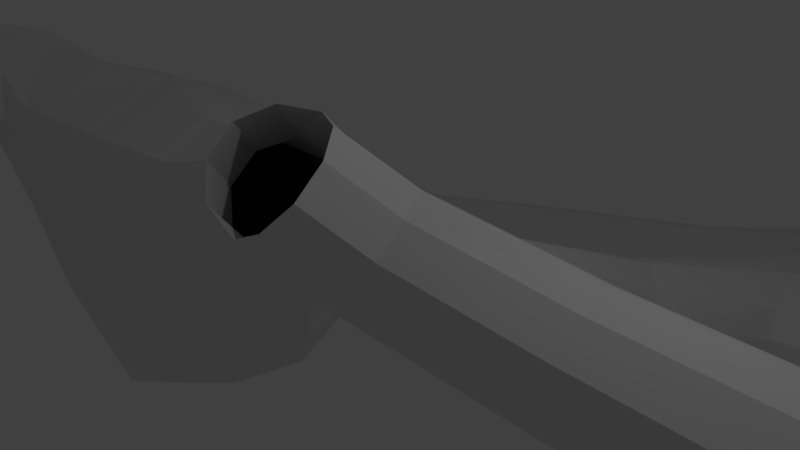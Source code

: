 # Source: mines2_smooth.blend  (saved by Blender 2.79.0; exported with 4.5.12 LTS)
import bpy
from mathutils import Matrix  # noqa: F401  (used for matrix-valued properties, if any)

bpy.ops.wm.read_factory_settings(use_empty=True)
scene = bpy.context.scene
scene.name = 'Scene'

# ---- collections
col_collection_1 = bpy.data.collections.new('Collection 1'); scene.collection.children.link(col_collection_1)

# ---- world
world_world = bpy.data.worlds.new('World'); scene.world = world_world
world_world.color = (0.05088, 0.05088, 0.05088)
world_world.use_sun_shadow = False
world_world.sun_shadow_jitter_overblur = 0.0
world_world.cycles.sampling_method = 'MANUAL'

# ---- cameras
cam_camera = bpy.data.cameras.new('Camera')
cam_camera.clip_end = 100.0
cam_camera.lens = 35.0
cam_camera.sensor_width = 32.0
cam_camera.sensor_height = 18.0
cam_camera.ortho_scale = 7.314
cam_camera.dof.focus_distance = 0.0
cam_camera.dof.aperture_fstop = 128.0

# ---- lights
light_lamp = bpy.data.lights.new('Lamp', 'POINT')
light_lamp.transmission_factor = 0.0
light_lamp.cutoff_distance = 30.0
light_lamp.energy = 100.0
light_lamp.shadow_buffer_clip_start = 1.001
light_lamp.shadow_soft_size = 0.1
light_lamp.shadow_maximum_resolution = 0.006
light_lamp.use_absolute_resolution = True

# ---- meshes
me_cylinder_014 = bpy.data.meshes.new('Cylinder.014')
me_cylinder_014.from_pydata([(0.25, 0.1545, -1.055), (0.3314, 1.405, 0.331), (0.7817, -0.01824, -1.055), (1.23, 1.112, 0.331), (1.11, -0.4705, -1.055), (1.786, 0.3476, 0.331), (1.11, -1.03, -1.055), (2.36, -0.3618, 0.4296), (0.7817, -1.482, -1.055), (1.817, -1.839, 0.4953), (0.25, -1.655, -1.055), (0.1187, -1.99, 0.4296), (-0.2817, -1.482, -1.055), (-0.8548, -1.406, 0.4296), (-0.6102, -1.03, -1.055), (-1.299, -0.3618, 0.4296), (-0.6102, -0.4705, -1.055), (-1.123, 0.3476, 0.331), (-0.2817, -0.01824, -1.055), (-0.5677, 1.112, 0.331), (17.88, 2.145, 0.6767), (18.41, 1.95, 0.5526), (18.74, 1.487, 0.5177), (18.74, 0.9335, 0.5851), (18.41, 0.501, 0.7292), (17.88, 0.3545, 0.895), (17.35, 0.501, 0.7292), (17.02, 0.9335, 0.5851), (17.02, 1.487, 0.5177), (17.35, 1.95, 0.5526), (17.88, 2.85, 3.427), (19.02, 2.532, 2.583), (19.25, 2.047, 2.424), (19.25, 1.496, 2.517), (19.02, 1.089, 2.827), (17.88, 1.066, 3.728), (16.75, 1.089, 2.827), (16.51, 1.496, 2.517), (16.51, 2.047, 2.424), (16.75, 2.532, 2.583), (19.02, 1.384, 4.572), (19.25, 1.87, 4.731), (19.25, 2.421, 4.638), (19.02, 2.827, 4.328), (16.75, 2.827, 4.328), (16.51, 2.421, 4.638), (16.51, 1.87, 4.731), (16.75, 1.384, 4.572), (15.62, 2.89, 3.662), (15.47, 2.815, 4.216), (15.38, 2.429, 4.62), (15.38, 1.879, 4.72), (15.47, 1.375, 4.478), (15.62, 1.11, 3.986), (15.47, 1.185, 3.432), (15.38, 1.571, 3.028), (15.38, 2.121, 2.928), (15.47, 2.625, 3.17), (20.15, 2.883, 3.638), (20.3, 2.605, 3.154), (20.39, 2.096, 2.926), (20.39, 1.55, 3.042), (20.3, 1.176, 3.456), (20.15, 1.117, 4.01), (20.3, 1.395, 4.494), (20.39, 1.904, 4.721), (20.39, 2.45, 4.606), (20.3, 2.824, 4.192), (17.88, 3.229, 4.537), (18.56, 3.034, 4.702), (18.98, 2.477, 4.846), (18.9, 1.839, 4.161), (18.59, 1.395, 4.814), (17.91, 1.205, 4.671), (17.24, 1.395, 4.814), (16.9, 1.86, 4.91), (16.78, 2.477, 4.846), (17.2, 3.034, 4.702), (8.0, 2.909, 5.808), (8.513, 3.166, 5.814), (8.83, 3.547, 5.57), (8.83, 3.907, 5.168), (8.513, 4.107, 4.762), (8.0, 4.073, 4.507), (7.487, 4.107, 4.762), (7.17, 3.907, 5.168), (7.17, 3.547, 5.57), (7.487, 3.166, 5.814), (8.0, 1.583, 4.665), (9.135, 2.358, 5.126), (9.372, 2.837, 4.947), (9.372, 3.209, 4.531), (9.135, 3.334, 4.035), (8.0, 2.789, 3.316), (6.865, 3.334, 4.035), (6.628, 3.209, 4.531), (6.628, 2.837, 4.947), (6.865, 2.358, 5.126), (9.135, 2.015, 2.855), (9.372, 1.536, 3.034), (9.372, 1.163, 3.451), (9.135, 1.039, 3.946), (6.865, 1.039, 3.946), (6.628, 1.163, 3.451), (6.628, 1.536, 3.034), (6.865, 2.015, 2.855), (5.694, 0.2249, 4.542), (5.434, -0.1398, 3.962), (5.344, 0.06831, 3.045), (5.344, 0.7755, 2.426), (5.434, 1.712, 2.341), (5.581, 2.519, 2.822), (5.434, 2.89, 3.686), (5.457, 2.676, 4.318), (5.472, 2.009, 4.667), (5.563, 1.073, 4.752), (11.21, 1.397, 4.498), (11.35, 1.908, 4.724), (11.44, 2.455, 4.606), (11.44, 2.828, 4.189), (11.35, 2.884, 3.633), (11.21, 2.603, 3.15), (11.35, 2.092, 2.924), (11.44, 1.545, 3.042), (11.44, 1.172, 3.459), (11.35, 1.116, 4.015), (8.261, 0.191, 2.523), (8.75, 0.2125, 2.436), (9.052, 0.488, 2.195), (9.052, 0.9122, 1.894), (8.75, 1.323, 1.646), (8.261, 1.564, 1.547), (7.773, 1.323, 1.439), (7.471, 0.9122, 1.558), (7.471, 0.488, 1.859), (7.773, 0.2125, 2.228), (13.88, 1.389, 4.49), (13.88, 1.897, 4.722), (13.88, 2.445, 4.611), (13.88, 2.823, 4.199), (13.88, 2.886, 3.644), (13.88, 2.611, 3.157), (13.88, 2.103, 2.925), (13.88, 1.555, 3.037), (13.88, 1.177, 3.449), (13.88, 1.114, 4.004), (21.93, 2.037, 2.922), (24.2, 2.0, 2.919), (21.93, 1.499, 3.073), (24.2, 1.468, 3.092), (21.93, 1.154, 3.511), (24.2, 1.14, 3.544), (21.93, 1.131, 4.068), (24.2, 1.14, 4.103), (21.93, 1.44, 4.532), (24.2, 1.468, 4.556), (21.93, 1.963, 4.726), (24.2, 2.0, 4.728), (21.93, 2.501, 4.575), (24.2, 2.532, 4.556), (21.93, 2.846, 4.137), (24.2, 2.86, 4.103), (21.93, 2.869, 3.58), (24.2, 2.86, 3.544), (21.93, 2.56, 3.116), (24.2, 2.532, 3.092), (25.62, 2.0, 2.951), (25.62, 1.487, 3.118), (25.62, 1.17, 3.554), (25.62, 1.17, 4.094), (25.62, 1.487, 4.53), (25.62, 2.0, 4.697), (25.62, 2.513, 4.53), (25.62, 2.83, 4.094), (25.62, 2.83, 3.554), (25.62, 2.513, 3.118), (3.857, 2.654, 3.487), (3.986, 2.235, 4.432), (4.114, 1.021, 4.824), (4.114, -0.5457, 4.857), (3.986, -1.867, 4.517), (3.857, -2.416, 3.593), (4.258, -1.957, 2.377), (4.576, -0.7086, 1.429), (4.576, 0.8582, 1.397), (4.258, 2.145, 2.291), (1.401, 2.662, 2.792), (1.68, 2.084, 4.561), (1.824, 0.575, 4.885), (1.824, -1.382, 4.885), (1.68, -3.039, 4.561), (1.401, -3.67, 2.792), (3.422, -3.061, 1.727), (4.254, -1.478, 0.8953), (4.254, 0.4783, 0.8953), (3.422, 2.061, 1.727), (-0.7711, 2.061, 1.727), (-1.603, 0.4783, 0.8953), (-1.603, -1.478, 0.8953), (-0.7711, -3.061, 1.727), (0.9941, 2.166, 1.493), (-0.4994, 1.681, 0.9787), (-1.328, 0.2663, 0.6286), (-1.255, -1.09, 0.6286), (-0.3995, -2.144, 0.8829), (0.9128, -2.494, 1.294), (2.488, -2.431, 0.9787), (2.846, -1.09, 0.6286), (2.919, 0.2663, 0.6286), (2.488, 1.681, 0.9787), (-1.591, 2.744, 3.779), (-0.8476, 2.005, 4.705), (-0.8357, 0.8368, 4.836), (-0.6471, -0.7732, 4.792), (-0.7755, -1.953, 4.515), (-1.362, -1.327, 3.879), (-1.728, -1.435, 2.6), (-1.908, -0.8357, 1.462), (-1.982, 0.7868, 1.696), (-1.728, 1.983, 2.271), (-2.137, -0.9208, 3.413), (-2.183, -0.1632, 2.051), (-2.375, 1.58, 2.124), (-2.375, 2.469, 2.79), (-2.437, 2.912, 3.343), (-2.253, 3.068, 3.824), (-2.069, 2.912, 4.305), (-2.05, 2.337, 4.861), (-2.05, 1.663, 4.861), (-2.069, -0.1619, 4.305), (-2.654, 0.8694, 4.074), (-3.135, 1.085, 3.593), (-3.432, 1.651, 3.296), (-3.432, 2.349, 3.296), (-3.135, 2.915, 3.593), (-2.654, 3.131, 4.074), (-2.074, 2.932, 4.409), (-1.733, 2.451, 4.663), (-1.648, 1.605, 4.847), (-1.739, -0.4675, 4.581), (-2.838, 0.8694, 4.68), (-3.502, 1.085, 4.497), (-3.913, 1.651, 4.383), (-3.913, 2.349, 4.383), (-3.502, 2.915, 4.497), (-2.838, 3.131, 4.68), (-2.173, 2.915, 4.864), (-1.763, 2.349, 4.978), (-1.763, 1.651, 4.978), (-2.173, 1.085, 4.864), (-2.955, 3.131, 5.449), (-2.291, 2.915, 5.449), (-1.88, 2.349, 5.449), (-1.88, 1.651, 5.449), (-2.291, 1.085, 5.449), (-2.955, 0.8694, 5.449), (-3.62, 1.085, 5.266), (-4.031, 1.651, 5.152), (-4.031, 2.349, 5.152), (-3.62, 2.915, 5.266), (-3.637, 3.131, 6.77), (-2.35, 2.915, 6.918), (-1.939, 2.349, 6.918), (-1.939, 1.651, 6.918), (-2.35, 1.085, 6.918), (-3.637, 0.8694, 6.77), (-4.245, 1.085, 5.687), (-4.542, 1.651, 5.39), (-4.542, 2.349, 5.39), (-4.245, 2.915, 5.687), (-4.245, 2.915, 7.705), (-4.542, 2.349, 8.003), (-4.542, 1.651, 8.003), (-4.245, 1.085, 7.705), (-6.191, 3.131, 6.475), (-6.374, 2.915, 7.139), (-6.488, 2.349, 7.55), (-6.488, 1.651, 7.55), (-6.374, 1.085, 7.139), (-6.191, 0.8694, 6.475), (-6.374, 1.085, 5.81), (-6.488, 1.651, 5.399), (-6.488, 2.349, 5.399), (-6.374, 2.915, 5.81), (-3.008, 3.131, 8.853), (-2.343, 2.915, 8.853), (-1.933, 2.349, 8.853), (-1.933, 1.651, 8.853), (-2.343, 1.085, 8.853), (-3.008, 0.8694, 8.853), (-3.672, 1.085, 9.036), (-4.083, 1.651, 9.15), (-4.083, 2.349, 9.15), (-3.672, 2.915, 9.036), (-8.485, 3.091, 6.475), (-8.485, 2.883, 7.116), (-8.485, 2.337, 7.512), (-8.485, 1.663, 7.512), (-8.485, 1.117, 7.116), (-8.485, 0.9092, 6.475), (-8.485, 1.117, 5.833), (-8.485, 1.663, 5.437), (-8.485, 2.337, 5.437), (-8.485, 2.883, 5.833), (-2.995, 3.131, 10.61), (-2.33, 2.915, 10.61), (-1.92, 2.349, 10.61), (-1.92, 1.651, 10.61), (-2.33, 1.085, 10.61), (-2.995, 0.8694, 10.61), (-3.66, 1.085, 10.43), (-4.07, 1.651, 10.31), (-4.07, 2.349, 10.31), (-3.66, 2.915, 10.43), (-3.611, 3.131, 12.69), (-2.324, 2.915, 12.54), (-1.913, 2.349, 12.54), (-1.913, 1.651, 12.54), (-2.324, 1.085, 12.54), (-3.611, 0.8694, 12.69), (-4.219, 1.085, 11.76), (-4.517, 1.651, 11.46), (-4.517, 2.349, 11.46), (-4.219, 2.915, 11.76), (-4.219, 2.915, 13.77), (-4.517, 2.349, 14.07), (-4.517, 1.651, 14.07), (-4.219, 1.085, 13.77), (-5.939, 3.306, 12.91), (-6.123, 3.15, 13.54), (-6.236, 2.65, 13.97), (-6.236, 1.997, 14.01), (-6.123, 1.441, 13.67), (-5.939, 1.194, 13.06), (-6.123, 1.35, 12.43), (-6.236, 1.85, 12.0), (-6.236, 2.503, 11.96), (-6.123, 3.059, 12.3), (-2.989, 3.091, 13.8), (-2.347, 2.883, 13.8), (-1.951, 2.337, 13.8), (-1.951, 1.663, 13.8), (-2.347, 1.117, 13.8), (-2.989, 0.9092, 13.8), (-3.63, 1.117, 14.05), (-4.026, 1.663, 14.2), (-4.026, 2.337, 14.2), (-3.63, 2.883, 14.05), (-8.34, 2.847, 12.03), (-9.457, 3.0, 12.11), (-8.34, 3.388, 12.27), (-9.457, 3.513, 12.27), (-8.34, 3.685, 12.78), (-9.457, 3.83, 12.71), (-8.34, 3.625, 13.37), (-9.457, 3.83, 13.25), (-8.34, 3.231, 13.81), (-9.457, 3.513, 13.69), (-8.34, 2.653, 13.93), (-9.457, 3.0, 13.85), (-8.34, 2.112, 13.7), (-9.457, 2.487, 13.69), (-8.34, 1.815, 13.18), (-9.457, 2.17, 13.25), (-8.34, 1.875, 12.6), (-9.457, 2.17, 12.71), (-8.34, 2.269, 12.16), (-9.457, 2.487, 12.27), (17.88, -0.5261, -1.801), (18.41, -0.354, -1.956), (18.74, 0.0965, -2.068), (18.74, 0.6534, -2.094), (18.41, 1.104, -2.024), (17.88, 1.276, -1.885), (17.35, 1.104, -1.73), (17.02, 0.6534, -1.618), (17.02, 0.0965, -1.592), (17.35, -0.354, -1.662), (17.63, -0.9045, -3.163), (18.02, -0.7318, -3.547), (18.25, -0.2795, -3.785), (18.25, 0.2795, -3.785), (18.02, 0.7318, -3.547), (17.63, 0.9045, -3.163), (17.25, 0.7318, -2.778), (17.01, 0.2795, -2.54), (17.01, -0.2795, -2.54), (17.25, -0.7318, -2.778), (16.02, -1.155, -3.413), (16.17, -0.9818, -3.944), (16.26, -0.5295, -4.273), (16.26, 0.02951, -4.273), (16.17, 0.4818, -3.944), (16.02, 0.6545, -3.413), (15.88, 0.4818, -2.881), (15.79, 0.02951, -2.552), (15.79, -0.5295, -2.552), (15.88, -0.9818, -2.881), (10.17, -0.5955, -5.534), (10.7, -0.7682, -5.702), (11.03, -1.22, -5.806), (11.03, -1.78, -5.806), (10.7, -2.232, -5.702), (10.17, -2.405, -5.534), (9.64, -2.232, -5.574), (9.312, -1.78, -5.599), (9.312, -1.22, -5.599), (9.64, -0.7682, -5.574), (10.6, -0.09549, -3.551), (11.34, -0.2682, -4.297), (11.58, -0.7205, -4.535), (11.58, -1.28, -4.535), (11.34, -1.732, -4.297), (10.6, -1.905, -3.551), (9.617, -1.732, -3.761), (9.315, -1.28, -3.886), (9.315, -0.7205, -3.886), (9.617, -0.2682, -3.761), (10.81, -0.2682, -2.57), (10.93, -0.7205, -2.268), (10.93, -1.28, -2.268), (10.81, -1.732, -2.57), (9.137, 0.3848, -1.249), (9.513, 0.228, -0.8987), (9.745, -0.1826, -0.6108), (9.745, -0.6901, -0.4956), (9.513, -1.101, -0.5972), (9.137, -1.258, -0.8767), (8.675, -1.101, -1.141), (8.389, -0.6901, -1.376), (8.389, -0.1826, -1.491), (8.675, 0.228, -1.443), (13.06, 0.1545, -3.413), (13.21, -0.01824, -3.944), (13.3, -0.4705, -4.273), (13.3, -1.03, -4.273), (13.21, -1.482, -3.944), (13.06, -1.655, -3.413), (13.13, -1.482, -2.881), (13.16, -1.03, -2.552), (13.16, -0.4705, -2.552), (13.13, -0.01824, -2.881), (0.75, -1.345, -3.165), (0.2183, -1.518, -3.288), (-0.1102, -1.97, -3.364), (-0.1102, -2.53, -3.364), (0.2183, -2.982, -3.288), (0.75, -3.155, -3.165), (1.282, -2.982, -3.042), (1.61, -2.53, -2.965), (1.61, -1.97, -2.965), (1.282, -1.518, -3.042), (1.246, -2.095, -4.513), (0.836, -2.268, -4.857), (0.5824, -2.72, -5.07), (0.5824, -3.28, -5.07), (0.836, -3.732, -4.857), (1.246, -3.905, -4.513), (1.656, -3.732, -4.169), (1.91, -3.28, -3.956), (1.91, -2.72, -3.956), (1.656, -2.268, -4.169), (3.285, -2.095, -5.813), (3.076, -2.268, -6.316), (2.947, -2.72, -6.627), (2.947, -3.28, -6.627), (3.076, -3.732, -6.316), (3.285, -3.905, -5.813), (3.494, -3.732, -5.311), (3.624, -3.28, -5.0), (3.624, -2.72, -5.0), (3.494, -2.268, -5.311), (9.557, -3.405, -7.525), (10.08, -3.232, -7.579), (10.41, -2.78, -7.613), (10.41, -2.22, -7.613), (10.08, -1.768, -7.579), (9.557, -1.595, -7.525), (9.05, -1.768, -7.325), (8.737, -2.22, -7.201), (8.737, -2.78, -7.201), (9.05, -3.232, -7.325), (8.852, -3.905, -9.181), (9.617, -3.732, -9.459), (9.942, -3.28, -9.506), (9.942, -2.72, -9.506), (9.617, -2.268, -9.459), (8.852, -2.095, -9.181), (8.623, -2.268, -8.17), (8.422, -2.72, -7.901), (8.422, -3.28, -7.901), (8.623, -3.732, -8.17), (8.372, -3.732, -9.922), (8.103, -3.28, -10.12), (8.103, -2.72, -10.12), (8.372, -2.268, -9.922), (6.872, -3.905, -7.819), (6.647, -3.732, -8.324), (6.507, -3.28, -8.636), (6.507, -2.72, -8.636), (6.647, -2.268, -8.324), (6.872, -2.095, -7.819), (6.807, -2.268, -7.273), (6.767, -2.72, -6.935), (6.767, -3.28, -6.935), (6.807, -3.732, -7.273), (8.842, -3.905, -11.12), (9.368, -3.732, -11.19), (9.694, -3.28, -11.24), (9.694, -2.72, -11.24), (9.368, -2.268, -11.19), (8.842, -2.095, -11.12), (8.295, -2.268, -11.19), (7.957, -2.72, -11.23), (7.957, -3.28, -11.23), (8.295, -3.732, -11.19), (8.456, -3.905, -14.1), (8.983, -3.732, -14.18), (9.308, -3.28, -14.23), (9.308, -2.72, -14.23), (8.983, -2.268, -14.18), (8.456, -2.095, -14.1), (7.93, -2.268, -14.03), (7.605, -2.72, -13.98), (7.605, -3.28, -13.98), (7.93, -3.732, -14.03), (7.991, -3.873, -17.85), (8.499, -3.706, -17.92), (8.813, -3.27, -17.96), (8.813, -2.73, -17.96), (8.499, -2.294, -17.92), (7.991, -2.127, -17.85), (7.484, -2.294, -17.77), (7.17, -2.73, -17.73), (7.17, -3.27, -17.73), (7.484, -3.706, -17.77), (17.88, 3.597, 5.515), (17.88, 3.745, 6.472), (18.8, 3.3, 5.523), (18.91, 3.412, 6.472), (19.29, 2.593, 4.791), (19.38, 2.284, 5.821), (19.32, 1.845, 4.752), (19.48, 1.84, 5.382), (18.79, 1.334, 4.689), (19.11, 1.647, 5.737), (17.98, 1.181, 5.384), (18.01, 1.181, 6.186), (17.15, 1.355, 5.437), (17.1, 1.35, 6.268), (16.55, 1.866, 5.5), (16.42, 1.867, 6.379), (16.51, 2.613, 5.54), (16.37, 2.661, 6.467), (16.96, 3.3, 5.523), (16.85, 3.412, 6.472)], [], [(0, 1, 3, 2), (2, 3, 5, 4), (4, 5, 7, 6), (6, 7, 9, 8), (8, 9, 11, 10), (10, 11, 13, 12), (12, 13, 15, 14), (14, 15, 17, 16), (16, 17, 19, 18), (18, 19, 1, 0), (30, 20, 29, 39), (20, 30, 31, 21), (21, 31, 32, 22), (22, 32, 33, 23), (23, 33, 34, 24), (24, 34, 35, 25), (25, 35, 36, 26), (26, 36, 37, 27), (27, 37, 38, 28), (28, 38, 39, 29), (48, 30, 39, 57), (30, 48, 49, 44), (44, 49, 50, 45), (45, 50, 51, 46), (46, 51, 52, 47), (47, 52, 53, 35), (35, 53, 54, 36), (36, 54, 55, 37), (37, 55, 56, 38), (38, 56, 57, 39), (58, 30, 43, 67), (30, 58, 59, 31), (31, 59, 60, 32), (32, 60, 61, 33), (33, 61, 62, 34), (34, 62, 63, 35), (35, 63, 64, 40), (40, 64, 65, 41), (41, 65, 66, 42), (42, 66, 67, 43), (68, 30, 44, 77), (30, 68, 69, 43), (43, 69, 70, 42), (42, 70, 71, 41), (41, 71, 72, 40), (40, 72, 73, 35), (35, 73, 74, 47), (47, 74, 75, 46), (46, 75, 76, 45), (45, 76, 77, 44), (88, 78, 87, 97), (78, 88, 89, 79), (79, 89, 90, 80), (80, 90, 91, 81), (81, 91, 92, 82), (82, 92, 93, 83), (83, 93, 94, 84), (84, 94, 95, 85), (85, 95, 96, 86), (86, 96, 97, 87), (106, 88, 97, 115), (88, 106, 107, 102), (102, 107, 108, 103), (103, 108, 109, 104), (104, 109, 110, 105), (105, 110, 111, 93), (93, 111, 112, 94), (94, 112, 113, 95), (95, 113, 114, 96), (96, 114, 115, 97), (116, 88, 101, 125), (88, 116, 117, 89), (89, 117, 118, 90), (90, 118, 119, 91), (91, 119, 120, 92), (92, 120, 121, 93), (93, 121, 122, 98), (98, 122, 123, 99), (99, 123, 124, 100), (100, 124, 125, 101), (126, 88, 102, 135), (88, 126, 127, 101), (101, 127, 128, 100), (100, 128, 129, 99), (99, 129, 130, 98), (98, 130, 131, 93), (93, 131, 132, 105), (105, 132, 133, 104), (104, 133, 134, 103), (103, 134, 135, 102), (122, 121, 141, 142), (123, 122, 142, 143), (121, 120, 140, 141), (118, 117, 137, 138), (120, 119, 139, 140), (125, 124, 144, 145), (119, 118, 138, 139), (117, 116, 136, 137), (116, 125, 145, 136), (124, 123, 143, 144), (49, 139, 138, 50), (50, 138, 137, 51), (51, 137, 136, 52), (52, 136, 145, 53), (53, 145, 144, 54), (54, 144, 143, 55), (55, 143, 142, 56), (56, 142, 141, 57), (57, 141, 140, 48), (48, 140, 139, 49), (146, 147, 149, 148), (148, 149, 151, 150), (150, 151, 153, 152), (152, 153, 155, 154), (154, 155, 157, 156), (156, 157, 159, 158), (158, 159, 161, 160), (160, 161, 163, 162), (162, 163, 165, 164), (164, 165, 147, 146), (63, 152, 154, 64), (64, 154, 156, 65), (65, 156, 158, 66), (66, 158, 160, 67), (67, 160, 162, 58), (58, 162, 164, 59), (59, 164, 146, 60), (60, 146, 148, 61), (61, 148, 150, 62), (62, 150, 152, 63), (163, 161, 173, 174), (161, 159, 172, 173), (159, 157, 171, 172), (157, 155, 170, 171), (155, 153, 169, 170), (153, 151, 168, 169), (151, 149, 167, 168), (147, 165, 175, 166), (149, 147, 166, 167), (165, 163, 174, 175), (166, 175, 174, 173, 172, 171, 170, 169, 168, 167), (186, 176, 185, 195), (176, 186, 187, 177), (177, 187, 188, 178), (178, 188, 189, 179), (179, 189, 190, 180), (180, 190, 191, 181), (181, 191, 192, 182), (182, 192, 193, 183), (183, 193, 194, 184), (184, 194, 195, 185), (200, 186, 195, 209), (186, 200, 201, 196), (196, 201, 202, 197), (197, 202, 203, 198), (198, 203, 204, 199), (199, 204, 205, 191), (191, 205, 206, 192), (192, 206, 207, 193), (193, 207, 208, 194), (194, 208, 209, 195), (210, 186, 196, 219), (186, 210, 211, 187), (187, 211, 212, 188), (188, 212, 213, 189), (189, 213, 214, 190), (190, 214, 215, 191), (191, 215, 216, 199), (199, 216, 217, 198), (198, 217, 218, 197), (197, 218, 219, 196), (111, 185, 176, 112), (112, 176, 177, 113), (113, 177, 178, 114), (114, 178, 179, 115), (115, 179, 180, 106), (106, 180, 181, 107), (107, 181, 182, 108), (108, 182, 183, 109), (109, 183, 184, 110), (110, 184, 185, 111), (230, 220, 229, 239), (220, 230, 231, 221), (221, 231, 232, 222), (222, 232, 233, 223), (223, 233, 234, 224), (224, 234, 235, 225), (225, 235, 236, 226), (226, 236, 237, 227), (227, 237, 238, 228), (228, 238, 239, 229), (240, 230, 239, 249), (230, 240, 241, 231), (231, 241, 242, 232), (232, 242, 243, 233), (233, 243, 244, 234), (234, 244, 245, 235), (235, 245, 246, 236), (236, 246, 247, 237), (237, 247, 248, 238), (238, 248, 249, 239), (225, 210, 224), (224, 210, 223), (223, 219, 222), (218, 221, 222), (221, 216, 220), (220, 215, 229), (215, 239, 229), (213, 212, 239), (212, 211, 238), (211, 210, 237), (236, 210, 226), (210, 225, 226), (212, 238, 239), (218, 217, 221), (221, 217, 216), (220, 216, 215), (215, 214, 239), (239, 214, 213), (211, 237, 238), (219, 218, 222), (210, 219, 223), (210, 236, 237), (260, 250, 259, 269), (250, 260, 261, 251), (251, 261, 262, 252), (252, 262, 263, 253), (253, 263, 264, 254), (254, 264, 265, 255), (255, 265, 266, 256), (256, 266, 267, 257), (257, 267, 268, 258), (258, 268, 269, 259), (274, 260, 269, 283), (260, 274, 275, 270), (270, 275, 276, 271), (271, 276, 277, 272), (272, 277, 278, 273), (273, 278, 279, 265), (265, 279, 280, 266), (266, 280, 281, 267), (267, 281, 282, 268), (268, 282, 283, 269), (284, 260, 270, 293), (260, 284, 285, 261), (261, 285, 286, 262), (262, 286, 287, 263), (263, 287, 288, 264), (264, 288, 289, 265), (265, 289, 290, 273), (273, 290, 291, 272), (272, 291, 292, 271), (271, 292, 293, 270), (243, 258, 259, 244), (244, 259, 250, 245), (245, 250, 251, 246), (246, 251, 252, 247), (247, 252, 253, 248), (248, 253, 254, 249), (249, 254, 255, 240), (240, 255, 256, 241), (241, 256, 257, 242), (242, 257, 258, 243), (278, 277, 297, 298), (283, 282, 302, 303), (280, 279, 299, 300), (279, 278, 298, 299), (281, 280, 300, 301), (276, 275, 295, 296), (277, 276, 296, 297), (274, 283, 303, 294), (282, 281, 301, 302), (275, 274, 294, 295), (295, 294, 303, 302, 301, 300, 299, 298, 297, 296), (314, 304, 313, 323), (304, 314, 315, 305), (305, 315, 316, 306), (306, 316, 317, 307), (307, 317, 318, 308), (308, 318, 319, 309), (309, 319, 320, 310), (310, 320, 321, 311), (311, 321, 322, 312), (312, 322, 323, 313), (328, 314, 323, 337), (314, 328, 329, 324), (324, 329, 330, 325), (325, 330, 331, 326), (326, 331, 332, 327), (327, 332, 333, 319), (319, 333, 334, 320), (320, 334, 335, 321), (321, 335, 336, 322), (322, 336, 337, 323), (338, 314, 324, 347), (314, 338, 339, 315), (315, 339, 340, 316), (316, 340, 341, 317), (317, 341, 342, 318), (318, 342, 343, 319), (319, 343, 344, 327), (327, 344, 345, 326), (326, 345, 346, 325), (325, 346, 347, 324), (284, 304, 305, 285), (285, 305, 306, 286), (286, 306, 307, 287), (287, 307, 308, 288), (288, 308, 309, 289), (289, 309, 310, 290), (290, 310, 311, 291), (291, 311, 312, 292), (292, 312, 313, 293), (293, 313, 304, 284), (348, 349, 351, 350), (350, 351, 353, 352), (352, 353, 355, 354), (354, 355, 357, 356), (356, 357, 359, 358), (358, 359, 361, 360), (360, 361, 363, 362), (362, 363, 365, 364), (364, 365, 367, 366), (366, 367, 349, 348), (330, 356, 358, 331), (331, 358, 360, 332), (332, 360, 362, 333), (333, 362, 364, 334), (334, 364, 366, 335), (335, 366, 348, 336), (336, 348, 350, 337), (337, 350, 352, 328), (328, 352, 354, 329), (329, 354, 356, 330), (349, 367, 365, 363, 361, 359, 357, 355, 353, 351), (339, 338, 347, 346, 325, 326, 345, 344, 343, 342, 341, 340), (378, 368, 377, 387), (368, 378, 379, 369), (369, 379, 380, 370), (370, 380, 381, 371), (371, 381, 382, 372), (372, 382, 383, 373), (373, 383, 384, 374), (374, 384, 385, 375), (375, 385, 386, 376), (376, 386, 387, 377), (388, 378, 387, 397), (378, 388, 389, 379), (379, 389, 390, 380), (380, 390, 391, 381), (381, 391, 392, 382), (382, 392, 393, 383), (383, 393, 394, 384), (384, 394, 395, 385), (385, 395, 396, 386), (386, 396, 397, 387), (22, 371, 372, 21), (21, 372, 373, 20), (20, 373, 374, 29), (29, 374, 375, 28), (28, 375, 376, 27), (27, 376, 377, 26), (26, 377, 368, 25), (25, 368, 369, 24), (24, 369, 370, 23), (23, 370, 371, 22), (408, 398, 407, 417), (398, 408, 409, 399), (399, 409, 410, 400), (400, 410, 411, 401), (401, 411, 412, 402), (402, 412, 413, 403), (403, 413, 414, 404), (404, 414, 415, 405), (405, 415, 416, 406), (406, 416, 417, 407), (422, 408, 417, 431), (408, 422, 423, 418), (418, 423, 424, 419), (419, 424, 425, 420), (420, 425, 426, 421), (421, 426, 427, 413), (413, 427, 428, 414), (414, 428, 429, 415), (415, 429, 430, 416), (416, 430, 431, 417), (432, 408, 418, 441), (408, 432, 433, 409), (409, 433, 434, 410), (410, 434, 435, 411), (411, 435, 436, 412), (412, 436, 437, 413), (413, 437, 438, 421), (421, 438, 439, 420), (420, 439, 440, 419), (419, 440, 441, 418), (391, 434, 433, 392), (392, 433, 432, 393), (393, 432, 441, 394), (394, 441, 440, 395), (395, 440, 439, 396), (396, 439, 438, 397), (397, 438, 437, 388), (388, 437, 436, 389), (389, 436, 435, 390), (390, 435, 434, 391), (132, 431, 430, 133), (133, 430, 429, 134), (134, 429, 428, 135), (135, 428, 427, 126), (126, 427, 426, 127), (127, 426, 425, 128), (128, 425, 424, 129), (129, 424, 423, 130), (130, 423, 422, 131), (131, 422, 431, 132), (17, 202, 201, 19), (19, 201, 200, 1), (1, 200, 209, 3), (3, 209, 208, 5), (202, 15, 203), (203, 13, 204), (204, 11, 205), (205, 9, 206), (7, 208, 207), (203, 15, 13), (204, 13, 11), (205, 11, 9), (7, 207, 9), (7, 5, 208), (207, 206, 9), (15, 202, 17), (452, 442, 451, 461), (442, 452, 453, 443), (443, 453, 454, 444), (444, 454, 455, 445), (445, 455, 456, 446), (446, 456, 457, 447), (447, 457, 458, 448), (448, 458, 459, 449), (449, 459, 460, 450), (450, 460, 461, 451), (462, 452, 461, 471), (452, 462, 463, 453), (453, 463, 464, 454), (454, 464, 465, 455), (455, 465, 466, 456), (456, 466, 467, 457), (457, 467, 468, 458), (458, 468, 469, 459), (459, 469, 470, 460), (460, 470, 471, 461), (0, 442, 443, 18), (18, 443, 444, 16), (16, 444, 445, 14), (14, 445, 446, 12), (12, 446, 447, 10), (10, 447, 448, 8), (8, 448, 449, 6), (6, 449, 450, 4), (4, 450, 451, 2), (2, 451, 442, 0), (482, 472, 481, 491), (472, 482, 483, 473), (473, 483, 484, 474), (474, 484, 485, 475), (475, 485, 486, 476), (476, 486, 487, 477), (477, 487, 488, 478), (478, 488, 489, 479), (479, 489, 490, 480), (480, 490, 491, 481), (496, 482, 491, 505), (482, 496, 497, 492), (492, 497, 498, 493), (493, 498, 499, 494), (494, 499, 500, 495), (495, 500, 501, 487), (487, 501, 502, 488), (488, 502, 503, 489), (489, 503, 504, 490), (490, 504, 505, 491), (506, 482, 492, 515), (482, 506, 507, 483), (483, 507, 508, 484), (484, 508, 509, 485), (485, 509, 510, 486), (486, 510, 511, 487), (487, 511, 512, 495), (495, 512, 513, 494), (494, 513, 514, 493), (493, 514, 515, 492), (465, 498, 497, 466), (466, 497, 496, 467), (467, 496, 505, 468), (468, 505, 504, 469), (469, 504, 503, 470), (470, 503, 502, 471), (471, 502, 501, 462), (462, 501, 500, 463), (463, 500, 499, 464), (464, 499, 498, 465), (400, 475, 476, 399), (399, 476, 477, 398), (398, 477, 478, 407), (407, 478, 479, 406), (406, 479, 480, 405), (405, 480, 481, 404), (404, 481, 472, 403), (403, 472, 473, 402), (402, 473, 474, 401), (401, 474, 475, 400), (509, 508, 518, 519), (506, 515, 525, 516), (514, 513, 523, 524), (507, 506, 516, 517), (511, 510, 520, 521), (513, 512, 522, 523), (510, 509, 519, 520), (508, 507, 517, 518), (512, 511, 521, 522), (515, 514, 524, 525), (519, 518, 528, 529), (518, 517, 527, 528), (523, 522, 532, 533), (522, 521, 531, 532), (524, 523, 533, 534), (516, 525, 535, 526), (521, 520, 530, 531), (517, 516, 526, 527), (525, 524, 534, 535), (520, 519, 529, 530), (535, 534, 533, 532, 531, 530, 529, 528, 527, 526), (536, 537, 539, 538), (538, 539, 541, 540), (540, 541, 543, 542), (542, 543, 545, 544), (544, 545, 547, 546), (546, 547, 549, 548), (548, 549, 551, 550), (550, 551, 553, 552), (552, 553, 555, 554), (554, 555, 537, 536), (74, 548, 550, 75), (75, 550, 552, 76), (76, 552, 554, 77), (77, 554, 536, 68), (68, 536, 538, 69), (69, 538, 540, 70), (70, 540, 542, 71), (71, 542, 544, 72), (72, 544, 546, 73), (73, 546, 548, 74), (543, 541, 545)])
me_cylinder_014.use_remesh_preserve_volume = False
me_cylinder_014.use_remesh_preserve_attributes = False
me_cylinder_014.use_mirror_vertex_groups = False
me_cylinder_014.update()

# ---- objects
ob_cylinder = bpy.data.objects.new('Cylinder', me_cylinder_014)
ob_lamp = bpy.data.objects.new('Lamp', light_lamp)
ob_camera = bpy.data.objects.new('Camera', cam_camera)

# ---- transforms, parenting, visibility, modifiers, constraints
ob_cylinder.location = (-8.0, 3.84, -2.0)
ob_cylinder.rotation_euler = (1.571, -0.0, 0.0)
ob_cylinder.lineart.crease_threshold = 0.0
ob_lamp.location = (4.076, 1.005, 5.904)
ob_lamp.rotation_euler = (0.6503, 0.05522, 1.866)
ob_lamp.lock_rotations_4d = False
ob_lamp.empty_display_type = 'ARROWS'
ob_lamp.color = (0.0, 0.0, 0.0, 0.0)
ob_lamp.lineart.crease_threshold = 0.0
ob_camera.location = (7.481, -6.508, 5.344)
ob_camera.rotation_euler = (1.109, 0.0, 0.8149)
ob_camera.lock_rotations_4d = False
ob_camera.empty_display_type = 'ARROWS'
ob_camera.color = (0.0, 0.0, 0.0, 0.0)
ob_camera.display_type = 'WIRE'
ob_camera.lineart.crease_threshold = 0.0

# ---- collection membership
col_collection_1.objects.link(ob_cylinder)
col_collection_1.objects.link(ob_lamp)
col_collection_1.objects.link(ob_camera)

# ---- scene / render settings (as saved in the file)
scene.camera = ob_camera
scene.frame_start = 1; scene.frame_end = 250; scene.frame_set(2)
scene.render.engine = 'BLENDER_EEVEE_NEXT'
scene.render.resolution_percentage = 50
scene.render.dither_intensity = 0.0
scene.cycles.use_denoising = False
scene.cycles.samples = 128
scene.cycles.sampling_pattern = 'TABULATED_SOBOL'
scene.cycles.use_adaptive_sampling = False
scene.cycles.use_light_tree = False
scene.cycles.blur_glossy = 0.0
scene.cycles.sample_clamp_indirect = 0.0
scene.view_settings.view_transform = 'Standard'
bpy.context.view_layer.update()
